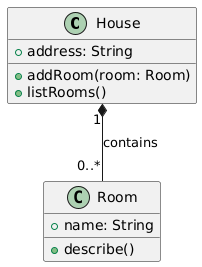

The diagram above was rendered by PlantUML. Its source (embedded in the PNG):
@startuml
class House {
    +address: String
    +addRoom(room: Room)
    +listRooms()
}

class Room {
    +name: String
    +describe()
}

House "1" *-- "0..*" Room : contains
@enduml